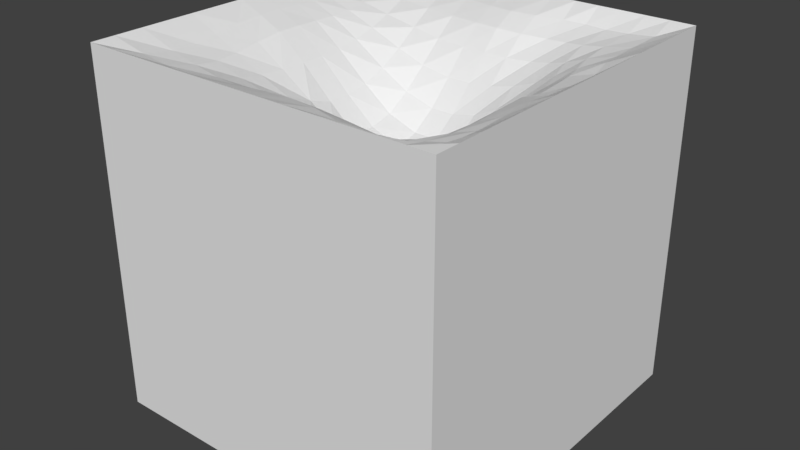 # Source: tile_water.blend  (saved by Blender 2.78.0; exported with 4.5.12 LTS)
import bpy
from mathutils import Matrix  # noqa: F401  (used for matrix-valued properties, if any)

bpy.ops.wm.read_factory_settings(use_empty=True)
scene = bpy.context.scene
scene.name = 'Scene'

# ---- collections
col_collection_1 = bpy.data.collections.new('Collection 1'); scene.collection.children.link(col_collection_1)

# ---- world
world_world = bpy.data.worlds.new('World'); scene.world = world_world
world_world.color = (0.05088, 0.05088, 0.05088)
world_world.use_sun_shadow = False
world_world.sun_shadow_jitter_overblur = 0.0
world_world.cycles.sampling_method = 'MANUAL'

# ---- meshes
me_grid = bpy.data.meshes.new('Grid')
me_grid.from_pydata([(-0.5, -0.5, 0.0), (-0.4333, -0.5, 0.0), (-0.3667, -0.5, 0.0), (-0.2868, -0.5, 0.0), (-0.1983, -0.5, 0.0), (-0.1175, -0.5, 0.0), (-0.03333, -0.5, 0.0), (0.03333, -0.5, 0.0), (0.1, -0.5, 0.0), (0.1667, -0.5, 0.0), (0.2333, -0.5, 0.0), (0.3, -0.5, 0.0), (0.3667, -0.5, 0.0), (0.4333, -0.5, 0.0), (0.5, -0.5, 0.0), (-0.5, -0.4333, 0.0), (-0.4135, -0.4219, -0.02842), (-0.342, -0.4191, -0.04006), (-0.2683, -0.4224, -0.04307), (-0.1898, -0.4267, -0.03702), (-0.1116, -0.4247, -0.03102), (-0.02323, -0.4154, -0.02869), (0.05057, -0.411, -0.02869), (0.1252, -0.4177, -0.02957), (0.1921, -0.4282, -0.0357), (0.247, -0.4329, -0.04323), (0.2945, -0.4308, -0.04947), (0.3476, -0.428, -0.04926), (0.4098, -0.4267, -0.04025), (0.5, -0.4333, 0.0), (-0.5, -0.3521, 0.0), (-0.4099, -0.3386, -0.04216), (-0.3378, -0.3349, -0.06203), (-0.2687, -0.3323, -0.07633), (-0.1948, -0.3333, -0.08046), (-0.1186, -0.3356, -0.07573), (-0.02624, -0.3366, -0.07138), (0.06241, -0.3382, -0.07138), (0.1483, -0.347, -0.07373), (0.2213, -0.3551, -0.07884), (0.2725, -0.3549, -0.07874), (0.311, -0.3514, -0.07223), (0.3544, -0.3483, -0.06297), (0.4161, -0.3472, -0.04905), (0.5, -0.3521, 0.0), (-0.5, -0.2733, 0.0), (-0.4166, -0.2636, -0.04524), (-0.3469, -0.2594, -0.0734), (-0.2798, -0.2489, -0.1047), (-0.2061, -0.2427, -0.125), (-0.1289, -0.2452, -0.1339), (-0.03551, -0.2578, -0.1358), (0.05901, -0.2693, -0.1358), (0.1497, -0.276, -0.1333), (0.2284, -0.2788, -0.1259), (0.2828, -0.2775, -0.111), (0.3215, -0.2746, -0.09043), (0.3639, -0.2719, -0.06663), (0.4258, -0.2711, -0.04579), (0.5, -0.2733, 0.0), (-0.5, -0.196, 0.0), (-0.4264, -0.192, -0.03965), (-0.3583, -0.1893, -0.07423), (-0.2889, -0.1767, -0.1179), (-0.2111, -0.1656, -0.1598), (-0.1305, -0.1673, -0.1896), (-0.03974, -0.182, -0.2058), (0.04247, -0.1948, -0.2058), (0.1266, -0.1984, -0.196), (0.2051, -0.1995, -0.1709), (0.2681, -0.1991, -0.1375), (0.3167, -0.1975, -0.09998), (0.3674, -0.1959, -0.06549), (0.4322, -0.1956, -0.03744), (0.5, -0.196, 0.0), (-0.5, -0.1115, 0.0), (-0.4326, -0.1111, -0.03267), (-0.3655, -0.1106, -0.06731), (-0.2905, -0.1027, -0.1235), (-0.206, -0.09481, -0.1885), (-0.1236, -0.09812, -0.2412), (-0.03551, -0.1068, -0.2691), (0.03333, -0.1114, -0.2691), (0.1038, -0.1118, -0.2539), (0.1768, -0.1124, -0.2146), (0.2447, -0.1125, -0.162), (0.3048, -0.1119, -0.1072), (0.3667, -0.1115, -0.06193), (0.4333, -0.1115, -0.03108), (0.5, -0.1115, 0.0), (-0.5, -0.03333, 0.0), (-0.4333, -0.03333, -0.02869), (-0.3667, -0.03333, -0.05947), (-0.2869, -0.03318, -0.1239), (-0.1989, -0.03216, -0.2068), (-0.1176, -0.0331, -0.2738), (-0.03333, -0.03333, -0.3068), (0.03333, -0.03333, -0.3068), (0.1, -0.03333, -0.29), (0.1667, -0.03333, -0.2425), (0.2333, -0.03333, -0.1778), (0.3, -0.03333, -0.1116), (0.3667, -0.03333, -0.05947), (0.4333, -0.03333, -0.03953), (0.5, -0.03333, 0.0), (-0.5, 0.03333, 0.0), (-0.4333, 0.03333, -0.02869), (-0.3667, 0.03333, -0.05947), (-0.2868, 0.03333, -0.1239), (-0.1983, 0.03333, -0.2068), (-0.1175, 0.03333, -0.2738), (-0.03333, 0.03333, -0.3068), (0.03333, 0.03333, -0.3068), (0.1, 0.03333, -0.29), (0.1667, 0.03333, -0.2425), (0.2333, 0.03333, -0.1778), (0.3, 0.03333, -0.1116), (0.3667, 0.03333, -0.07253), (0.4333, 0.03333, -0.04253), (0.5, 0.03333, 0.0), (-0.5, 0.1, 0.0), (-0.4325, 0.09825, -0.02954), (-0.3663, 0.09923, -0.06163), (-0.2868, 0.1, -0.1221), (-0.1983, 0.1, -0.197), (-0.1175, 0.1, -0.2584), (-0.03333, 0.1, -0.2886), (0.03333, 0.1, -0.2886), (0.1, 0.1, -0.2732), (0.1667, 0.1, -0.2284), (0.2333, 0.1, -0.1708), (0.3, 0.1, -0.1122), (0.3667, 0.1, -0.06874), (0.4333, 0.1, -0.0491), (0.5, 0.1, 0.0), (-0.5, 0.1667, 0.0), (-0.4282, 0.1559, -0.03203), (-0.363, 0.1589, -0.06202), (-0.2862, 0.1653, -0.1119), (-0.1983, 0.1667, -0.1709), (-0.1175, 0.1667, -0.2173), (-0.03333, 0.1667, -0.2425), (0.03333, 0.1667, -0.2425), (0.1, 0.1667, -0.2284), (0.1667, 0.1667, -0.1956), (0.2333, 0.1667, -0.1549), (0.299, 0.1659, -0.1091), (0.3633, 0.164, -0.06601), (0.4314, 0.1652, -0.04597), (0.5, 0.1667, 0.0), (-0.5, 0.2333, 0.0), (-0.4231, 0.2118, -0.03423), (-0.3596, 0.2171, -0.05852), (-0.2852, 0.2281, -0.09508), (-0.1984, 0.2333, -0.1347), (-0.1175, 0.2333, -0.1635), (-0.03333, 0.2333, -0.1778), (0.03333, 0.2333, -0.1778), (0.1, 0.2333, -0.171), (0.1667, 0.2333, -0.1554), (0.2311, 0.2325, -0.1314), (0.2874, 0.2248, -0.09994), (0.3486, 0.22, -0.06673), (0.4202, 0.2233, -0.03745), (0.5, 0.2333, 0.0), (-0.5, 0.3, 0.0), (-0.4236, 0.2751, -0.03591), (-0.3644, 0.2832, -0.0508), (-0.2916, 0.296, -0.07473), (-0.203, 0.3017, -0.09479), (-0.1183, 0.2988, -0.1077), (-0.0327, 0.2937, -0.1116), (0.0342, 0.2914, -0.1116), (0.1007, 0.2939, -0.1131), (0.1683, 0.3026, -0.1104), (0.2242, 0.2992, -0.1006), (0.2759, 0.2884, -0.08502), (0.3364, 0.2827, -0.06172), (0.4116, 0.2862, -0.04085), (0.5, 0.3, 0.0), (-0.5, 0.3667, 0.0), (-0.4317, 0.3509, -0.03315), (-0.3755, 0.3601, -0.04243), (-0.3027, 0.3706, -0.0519), (-0.2103, 0.3712, -0.05929), (-0.1196, 0.36, -0.06108), (-0.03134, 0.3469, -0.05947), (0.0358, 0.3422, -0.05947), (0.1035, 0.3504, -0.06346), (0.1699, 0.3676, -0.06757), (0.2239, 0.3715, -0.06686), (0.2758, 0.3632, -0.06079), (0.3375, 0.3581, -0.05089), (0.4148, 0.3603, -0.03648), (0.5, 0.3667, 0.0), (-0.5, 0.4333, 0.0), (-0.4394, 0.4303, -0.02643), (-0.3843, 0.4394, -0.01661), (-0.3105, 0.4462, -0.01598), (-0.2144, 0.4405, -0.03302), (-0.121, 0.4248, -0.03021), (-0.03076, 0.4078, -0.02869), (0.03651, 0.4018, -0.02869), (0.105, 0.4133, -0.0299), (0.1728, 0.4351, -0.03385), (0.232, 0.4473, -0.037), (0.2901, 0.4465, -0.03914), (0.3545, 0.4417, -0.03542), (0.4277, 0.4378, -0.02674), (0.5, 0.4333, 0.0), (-0.5, 0.5, 0.0), (-0.4333, 0.5, 0.0), (-0.3667, 0.5, 0.0), (-0.2868, 0.5, 0.0), (-0.1983, 0.5, 0.0), (-0.1175, 0.5, 0.0), (-0.03333, 0.5, 0.0), (0.03333, 0.5, 0.0), (0.1, 0.5, 0.0), (0.1667, 0.5, 0.0), (0.2333, 0.5, 0.0), (0.3, 0.5, 0.0), (0.3667, 0.5, 0.0), (0.4333, 0.5, 0.0), (0.5, 0.5, 0.0), (-0.5, -0.5, -1.0), (-0.4333, -0.5, -1.0), (-0.3667, -0.5, -1.0), (-0.2868, -0.5, -1.0), (-0.1983, -0.5, -1.0), (-0.1175, -0.5, -1.0), (-0.03333, -0.5, -1.0), (0.03333, -0.5, -1.0), (0.1, -0.5, -1.0), (0.1667, -0.5, -1.0), (0.2333, -0.5, -1.0), (0.3, -0.5, -1.0), (0.3667, -0.5, -1.0), (0.4333, -0.5, -1.0), (0.5, -0.5, -1.0), (-0.5, -0.4333, -1.0), (0.5, -0.4333, -1.0), (-0.5, -0.3521, -1.0), (0.5, -0.3521, -1.0), (-0.5, -0.2733, -1.0), (0.5, -0.2733, -1.0), (-0.5, -0.196, -1.0), (0.5, -0.196, -1.0), (-0.5, -0.1115, -1.0), (0.5, -0.1115, -1.0), (-0.5, -0.03333, -1.0), (0.5, -0.03333, -1.0), (-0.5, 0.03333, -1.0), (0.5, 0.03333, -1.0), (-0.5, 0.1, -1.0), (0.5, 0.1, -1.0), (-0.5, 0.1667, -1.0), (0.5, 0.1667, -1.0), (-0.5, 0.2333, -1.0), (0.5, 0.2333, -1.0), (-0.5, 0.3, -1.0), (0.5, 0.3, -1.0), (-0.5, 0.3667, -1.0), (0.5, 0.3667, -1.0), (-0.5, 0.4333, -1.0), (0.5, 0.4333, -1.0), (-0.5, 0.5, -1.0), (-0.4333, 0.5, -1.0), (-0.3667, 0.5, -1.0), (-0.2868, 0.5, -1.0), (-0.1983, 0.5, -1.0), (-0.1175, 0.5, -1.0), (-0.03333, 0.5, -1.0), (0.03333, 0.5, -1.0), (0.1, 0.5, -1.0), (0.1667, 0.5, -1.0), (0.2333, 0.5, -1.0), (0.3, 0.5, -1.0), (0.3667, 0.5, -1.0), (0.4333, 0.5, -1.0), (0.5, 0.5, -1.0)], [], [(0, 1, 16, 15), (1, 2, 17, 16), (2, 3, 18, 17), (3, 4, 19, 18), (19, 20, 35, 34), (5, 6, 21, 20), (6, 7, 22, 21), (7, 8, 23, 22), (8, 9, 24, 23), (9, 10, 25, 24), (10, 11, 26, 25), (11, 12, 27, 26), (12, 13, 28, 27), (13, 14, 29, 28), (15, 16, 31, 30), (16, 17, 32, 31), (17, 18, 33, 32), (18, 19, 34, 33), (35, 50, 49, 34), (20, 21, 36, 35), (21, 22, 37, 36), (22, 23, 38, 37), (23, 24, 39, 38), (24, 25, 40, 39), (25, 26, 41, 40), (26, 27, 42, 41), (27, 28, 43, 42), (28, 29, 44, 43), (30, 31, 46, 45), (31, 32, 47, 46), (32, 33, 48, 47), (33, 34, 49, 48), (50, 65, 64, 49), (35, 36, 51, 50), (36, 37, 52, 51), (37, 38, 53, 52), (38, 39, 54, 53), (39, 40, 55, 54), (40, 41, 56, 55), (41, 42, 57, 56), (42, 43, 58, 57), (43, 44, 59, 58), (45, 46, 61, 60), (46, 47, 62, 61), (47, 48, 63, 62), (48, 49, 64, 63), (65, 80, 79, 64), (50, 51, 66, 65), (51, 52, 67, 66), (52, 53, 68, 67), (53, 54, 69, 68), (54, 55, 70, 69), (55, 56, 71, 70), (56, 57, 72, 71), (57, 58, 73, 72), (58, 59, 74, 73), (60, 61, 76, 75), (61, 62, 77, 76), (62, 63, 78, 77), (63, 64, 79, 78), (80, 95, 94, 79), (65, 66, 81, 80), (66, 67, 82, 81), (67, 68, 83, 82), (68, 69, 84, 83), (69, 70, 85, 84), (70, 71, 86, 85), (71, 72, 87, 86), (72, 73, 88, 87), (73, 74, 89, 88), (77, 92, 91, 76), (78, 93, 92, 77), (79, 94, 93, 78), (94, 95, 110, 109), (81, 96, 95, 80), (82, 97, 96, 81), (83, 98, 97, 82), (84, 99, 98, 83), (85, 100, 99, 84), (86, 101, 100, 85), (87, 102, 101, 86), (88, 103, 102, 87), (89, 104, 103, 88), (75, 90, 250, 248), (90, 91, 106, 105), (91, 92, 107, 106), (92, 93, 108, 107), (93, 94, 109, 108), (109, 110, 125, 124), (95, 96, 111, 110), (96, 97, 112, 111), (97, 98, 113, 112), (98, 99, 114, 113), (99, 100, 115, 114), (100, 101, 116, 115), (101, 102, 117, 116), (102, 103, 118, 117), (103, 104, 119, 118), (105, 106, 121, 120), (106, 107, 122, 121), (107, 108, 123, 122), (108, 109, 124, 123), (124, 125, 140, 139), (110, 111, 126, 125), (111, 112, 127, 126), (112, 113, 128, 127), (113, 114, 129, 128), (114, 115, 130, 129), (115, 116, 131, 130), (116, 117, 132, 131), (117, 118, 133, 132), (118, 119, 134, 133), (120, 121, 136, 135), (121, 122, 137, 136), (122, 123, 138, 137), (123, 124, 139, 138), (139, 140, 155, 154), (125, 126, 141, 140), (126, 127, 142, 141), (127, 128, 143, 142), (128, 129, 144, 143), (129, 130, 145, 144), (130, 131, 146, 145), (131, 132, 147, 146), (132, 133, 148, 147), (133, 134, 149, 148), (135, 136, 151, 150), (136, 137, 152, 151), (137, 138, 153, 152), (138, 139, 154, 153), (154, 155, 170, 169), (140, 141, 156, 155), (141, 142, 157, 156), (142, 143, 158, 157), (143, 144, 159, 158), (144, 145, 160, 159), (145, 146, 161, 160), (146, 147, 162, 161), (147, 148, 163, 162), (148, 149, 164, 163), (150, 151, 166, 165), (151, 152, 167, 166), (152, 153, 168, 167), (153, 154, 169, 168), (169, 170, 185, 184), (155, 156, 171, 170), (156, 157, 172, 171), (157, 158, 173, 172), (158, 159, 174, 173), (159, 160, 175, 174), (160, 161, 176, 175), (161, 162, 177, 176), (162, 163, 178, 177), (163, 164, 179, 178), (165, 166, 181, 180), (166, 167, 182, 181), (167, 168, 183, 182), (168, 169, 184, 183), (184, 185, 200, 199), (170, 171, 186, 185), (171, 172, 187, 186), (172, 173, 188, 187), (173, 174, 189, 188), (174, 175, 190, 189), (175, 176, 191, 190), (176, 177, 192, 191), (177, 178, 193, 192), (178, 179, 194, 193), (180, 181, 196, 195), (181, 182, 197, 196), (182, 183, 198, 197), (183, 184, 199, 198), (199, 200, 215, 214), (185, 186, 201, 200), (186, 187, 202, 201), (187, 188, 203, 202), (188, 189, 204, 203), (189, 190, 205, 204), (190, 191, 206, 205), (191, 192, 207, 206), (192, 193, 208, 207), (193, 194, 209, 208), (195, 196, 211, 210), (196, 197, 212, 211), (197, 198, 213, 212), (198, 199, 214, 213), (5, 4, 229, 230), (200, 201, 216, 215), (201, 202, 217, 216), (202, 203, 218, 217), (203, 204, 219, 218), (204, 205, 220, 219), (205, 206, 221, 220), (206, 207, 222, 221), (207, 208, 223, 222), (208, 209, 224, 223), (212, 213, 269, 268), (4, 3, 228, 229), (135, 150, 258, 256), (12, 11, 236, 237), (89, 74, 247, 249), (213, 214, 270, 269), (104, 89, 249, 251), (214, 215, 271, 270), (164, 149, 257, 259), (13, 12, 237, 238), (150, 165, 260, 258), (4, 5, 20, 19), (14, 13, 238, 239), (215, 216, 272, 271), (29, 14, 239, 241), (179, 164, 259, 261), (6, 5, 230, 231), (216, 217, 273, 272), (15, 30, 242, 240), (165, 180, 262, 260), (217, 218, 274, 273), (7, 6, 231, 232), (90, 105, 252, 250), (44, 29, 241, 243), (194, 179, 261, 263), (218, 219, 275, 274), (30, 45, 244, 242), (180, 195, 264, 262), (8, 7, 232, 233), (119, 104, 251, 253), (219, 220, 276, 275), (0, 15, 240, 225), (1, 0, 225, 226), (105, 120, 254, 252), (59, 44, 243, 245), (220, 221, 277, 276), (209, 194, 263, 265), (9, 8, 233, 234), (45, 60, 246, 244), (221, 222, 278, 277), (195, 210, 266, 264), (134, 119, 253, 255), (2, 1, 226, 227), (10, 9, 234, 235), (222, 223, 279, 278), (210, 211, 267, 266), (120, 135, 256, 254), (74, 59, 245, 247), (224, 209, 265, 280), (3, 2, 227, 228), (223, 224, 280, 279), (211, 212, 268, 267), (11, 10, 235, 236), (60, 75, 248, 246), (149, 134, 255, 257), (76, 91, 90, 75)])
me_grid.use_remesh_preserve_volume = False
me_grid.use_remesh_preserve_attributes = False
me_grid.use_mirror_vertex_groups = False
me_grid.update()

# ---- objects
ob_tile_water = bpy.data.objects.new('tile_water', me_grid)

# ---- transforms, parenting, visibility, modifiers, constraints
ob_tile_water.location = (0.0, 0.0, 0.0)
ob_tile_water.lineart.crease_threshold = 0.0

# ---- collection membership
col_collection_1.objects.link(ob_tile_water)

# ---- scene / render settings (as saved in the file)
scene.frame_start = 1; scene.frame_end = 250; scene.frame_set(1)
scene.render.engine = 'BLENDER_EEVEE_NEXT'
scene.render.resolution_percentage = 50
scene.render.dither_intensity = 0.0
scene.cycles.use_denoising = False
scene.cycles.samples = 128
scene.cycles.sampling_pattern = 'TABULATED_SOBOL'
scene.cycles.light_sampling_threshold = 0.0
scene.cycles.use_adaptive_sampling = False
scene.cycles.use_light_tree = False
scene.cycles.blur_glossy = 0.0
scene.cycles.sample_clamp_indirect = 0.0
scene.view_settings.view_transform = 'Standard'
bpy.context.view_layer.update()

# ---- added for rendering (the .blend has no active camera and no usable light): camera, sun
cam_auto = bpy.data.cameras.new('AutoCamera')
cam_auto.lens = 50.0
cam_auto.sensor_width = 36.0
cam_auto.clip_end = 1000.0
ob_auto_camera = bpy.data.objects.new('AutoCamera', cam_auto)
scene.collection.objects.link(ob_auto_camera)
ob_auto_camera.location = (1.60254, -1.92304, 0.782029)
ob_auto_camera.rotation_euler = (1.09748, -7.21219e-08, 0.694738)
scene.camera = ob_auto_camera
light_auto_sun = bpy.data.lights.new('AutoSun', 'SUN')
light_auto_sun.energy = 3.0
light_auto_sun.angle = 0.0523599
ob_auto_sun = bpy.data.objects.new('AutoSun', light_auto_sun)
scene.collection.objects.link(ob_auto_sun)
ob_auto_sun.rotation_euler = (0.872665, 0.174533, 0.523599)
bpy.context.view_layer.update()
